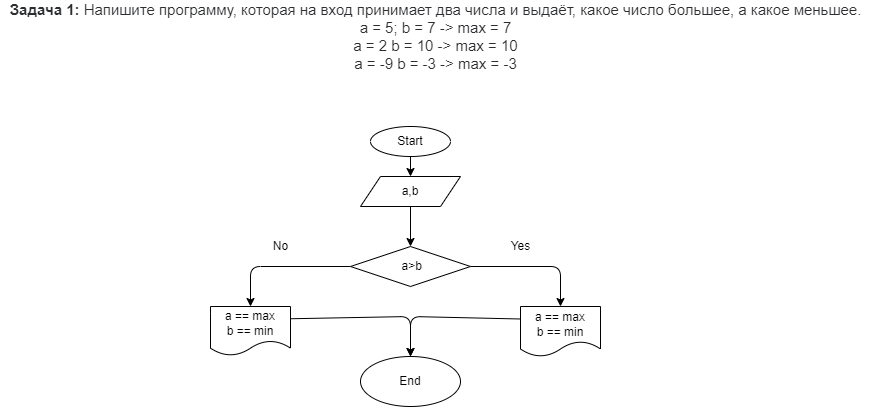

The diagram above was exported from draw.io. Its source (the exported page's mxGraphModel, read from the mxfile embedded in the PNG):
<mxGraphModel dx="1391" dy="1412" grid="1" gridSize="10" guides="1" tooltips="1" connect="1" arrows="1" fold="1" page="1" pageScale="1" pageWidth="827" pageHeight="1169" math="0" shadow="0">
  <root>
    <mxCell id="0" />
    <mxCell id="1" parent="0" />
    <mxCell id="2" value="&lt;p style=&quot;box-sizing: border-box ; margin: 0px ; color: rgb(44 , 45 , 48) ; font-family: &amp;#34;roboto&amp;#34; , &amp;#34;san francisco&amp;#34; , &amp;#34;helvetica neue&amp;#34; , &amp;#34;helvetica&amp;#34; , &amp;#34;arial&amp;#34; ; font-size: 15px ; background-color: rgb(255 , 255 , 255)&quot;&gt;&lt;span style=&quot;box-sizing: border-box ; font-weight: 700&quot;&gt;Задача 1:&lt;/span&gt;&amp;nbsp;Напишите программу, которая на вход принимает два числа и выдаёт, какое число большее, а какое меньшее.&lt;/p&gt;&lt;p style=&quot;box-sizing: border-box ; margin: 0px ; color: rgb(44 , 45 , 48) ; font-family: &amp;#34;roboto&amp;#34; , &amp;#34;san francisco&amp;#34; , &amp;#34;helvetica neue&amp;#34; , &amp;#34;helvetica&amp;#34; , &amp;#34;arial&amp;#34; ; font-size: 15px ; background-color: rgb(255 , 255 , 255)&quot;&gt;a = 5; b = 7 -&amp;gt; max = 7&lt;br style=&quot;box-sizing: border-box&quot;&gt;a = 2 b = 10 -&amp;gt; max = 10&lt;br style=&quot;box-sizing: border-box&quot;&gt;a = -9 b = -3 -&amp;gt; max = -3&lt;/p&gt;" style="text;html=1;align=center;verticalAlign=middle;resizable=0;points=[];autosize=1;strokeColor=none;fillColor=none;" vertex="1" parent="1">
      <mxGeometry x="-20" y="-30" width="870" height="60" as="geometry" />
    </mxCell>
    <mxCell id="18" style="edgeStyle=none;html=1;exitX=0.5;exitY=1;exitDx=0;exitDy=0;entryX=0.5;entryY=0;entryDx=0;entryDy=0;" edge="1" parent="1" source="3" target="5">
      <mxGeometry relative="1" as="geometry" />
    </mxCell>
    <mxCell id="3" value="Start" style="ellipse;whiteSpace=wrap;html=1;" vertex="1" parent="1">
      <mxGeometry x="350" y="90" width="80" height="30" as="geometry" />
    </mxCell>
    <mxCell id="19" style="edgeStyle=none;html=1;exitX=0.5;exitY=1;exitDx=0;exitDy=0;entryX=0.5;entryY=0;entryDx=0;entryDy=0;" edge="1" parent="1" source="5" target="13">
      <mxGeometry relative="1" as="geometry" />
    </mxCell>
    <mxCell id="5" value="a,b" style="shape=parallelogram;perimeter=parallelogramPerimeter;whiteSpace=wrap;html=1;fixedSize=1;" vertex="1" parent="1">
      <mxGeometry x="340" y="140" width="100" height="30" as="geometry" />
    </mxCell>
    <mxCell id="20" style="edgeStyle=none;html=1;exitX=1;exitY=0.5;exitDx=0;exitDy=0;entryX=0.5;entryY=0;entryDx=0;entryDy=0;" edge="1" parent="1" source="13" target="15">
      <mxGeometry relative="1" as="geometry">
        <Array as="points">
          <mxPoint x="540" y="230" />
        </Array>
      </mxGeometry>
    </mxCell>
    <mxCell id="21" style="edgeStyle=none;html=1;exitX=0;exitY=0.5;exitDx=0;exitDy=0;entryX=0.5;entryY=0;entryDx=0;entryDy=0;" edge="1" parent="1" source="13" target="16">
      <mxGeometry relative="1" as="geometry">
        <Array as="points">
          <mxPoint x="230" y="230" />
        </Array>
      </mxGeometry>
    </mxCell>
    <mxCell id="13" value="&amp;nbsp;a&amp;gt;b" style="rhombus;whiteSpace=wrap;html=1;" vertex="1" parent="1">
      <mxGeometry x="330" y="210" width="120" height="40" as="geometry" />
    </mxCell>
    <mxCell id="23" style="edgeStyle=none;html=1;exitX=0;exitY=0.25;exitDx=0;exitDy=0;entryX=0.5;entryY=0;entryDx=0;entryDy=0;" edge="1" parent="1" source="15" target="17">
      <mxGeometry relative="1" as="geometry">
        <mxPoint x="390" y="310" as="targetPoint" />
        <Array as="points">
          <mxPoint x="390" y="280" />
        </Array>
      </mxGeometry>
    </mxCell>
    <mxCell id="15" value="&lt;span&gt;a == max&lt;br&gt;&lt;/span&gt;&lt;span&gt;b == min&lt;br&gt;&lt;/span&gt;" style="shape=document;whiteSpace=wrap;html=1;boundedLbl=1;" vertex="1" parent="1">
      <mxGeometry x="500" y="270" width="80" height="50" as="geometry" />
    </mxCell>
    <mxCell id="22" style="edgeStyle=none;html=1;exitX=1;exitY=0.25;exitDx=0;exitDy=0;entryX=0.5;entryY=0;entryDx=0;entryDy=0;" edge="1" parent="1" source="16" target="17">
      <mxGeometry relative="1" as="geometry">
        <Array as="points">
          <mxPoint x="390" y="280" />
        </Array>
      </mxGeometry>
    </mxCell>
    <mxCell id="16" value="a == max&lt;br&gt;b == min" style="shape=document;whiteSpace=wrap;html=1;boundedLbl=1;" vertex="1" parent="1">
      <mxGeometry x="190" y="270" width="80" height="49" as="geometry" />
    </mxCell>
    <mxCell id="17" value="End" style="ellipse;whiteSpace=wrap;html=1;" vertex="1" parent="1">
      <mxGeometry x="340" y="320" width="100" height="50" as="geometry" />
    </mxCell>
    <mxCell id="25" value="Yes" style="text;html=1;align=center;verticalAlign=middle;resizable=0;points=[];autosize=1;strokeColor=none;fillColor=none;" vertex="1" parent="1">
      <mxGeometry x="480" y="200" width="40" height="20" as="geometry" />
    </mxCell>
    <mxCell id="26" value="No" style="text;html=1;align=center;verticalAlign=middle;resizable=0;points=[];autosize=1;strokeColor=none;fillColor=none;" vertex="1" parent="1">
      <mxGeometry x="245" y="200" width="30" height="20" as="geometry" />
    </mxCell>
  </root>
</mxGraphModel>